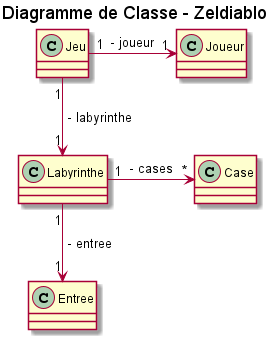

The diagram above was rendered by PlantUML. Its source (embedded in the PNG):
@startuml

title Diagramme de Classe - Zeldiablo

class Jeu{
}

class Joueur{
}

class Labyrinthe{
}

class Case{
}

class Entree{

}

Jeu "1" -down-> "1" Labyrinthe: " - labyrinthe"
Labyrinthe "1" -down-> "1" Entree: " - entree "
Labyrinthe "1" -right-> "*" Case: " - cases "
Jeu "1" -right-> "1" Joueur: " - joueur "

@enduml